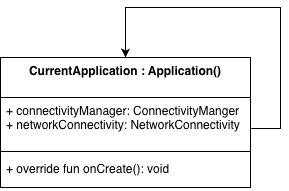

The diagram above was exported from draw.io. Its source (the exported page's mxGraphModel, read from the mxfile embedded in the PNG):
<mxGraphModel dx="280" dy="863" grid="1" gridSize="10" guides="1" tooltips="1" connect="1" arrows="1" fold="1" page="1" pageScale="1" pageWidth="827" pageHeight="1169" math="0" shadow="0">
  <root>
    <mxCell id="0" />
    <mxCell id="1" parent="0" />
    <mxCell id="sVUxLIZhc849FPdF4uqW-1" value="CurrentApplication : Application()" style="swimlane;fontStyle=1;align=center;verticalAlign=top;childLayout=stackLayout;horizontal=1;startSize=40;horizontalStack=0;resizeParent=1;resizeParentMax=0;resizeLast=0;collapsible=1;marginBottom=0;whiteSpace=wrap;html=1;" vertex="1" parent="1">
      <mxGeometry x="160" y="360" width="250" height="130" as="geometry" />
    </mxCell>
    <mxCell id="sVUxLIZhc849FPdF4uqW-2" value="+ connectivityManager: ConnectivityManger&lt;div&gt;+ networkConnectivity: NetworkConnectivity&lt;/div&gt;" style="text;strokeColor=none;fillColor=none;align=left;verticalAlign=top;spacingLeft=4;spacingRight=4;overflow=hidden;rotatable=0;points=[[0,0.5],[1,0.5]];portConstraint=eastwest;whiteSpace=wrap;html=1;" vertex="1" parent="sVUxLIZhc849FPdF4uqW-1">
      <mxGeometry y="40" width="250" height="50" as="geometry" />
    </mxCell>
    <mxCell id="sVUxLIZhc849FPdF4uqW-3" value="" style="line;strokeWidth=1;fillColor=none;align=left;verticalAlign=middle;spacingTop=-1;spacingLeft=3;spacingRight=3;rotatable=0;labelPosition=right;points=[];portConstraint=eastwest;strokeColor=inherit;" vertex="1" parent="sVUxLIZhc849FPdF4uqW-1">
      <mxGeometry y="90" width="250" height="8" as="geometry" />
    </mxCell>
    <mxCell id="sVUxLIZhc849FPdF4uqW-4" value="+ override fun onCreate(): void" style="text;strokeColor=none;fillColor=none;align=left;verticalAlign=top;spacingLeft=4;spacingRight=4;overflow=hidden;rotatable=0;points=[[0,0.5],[1,0.5]];portConstraint=eastwest;whiteSpace=wrap;html=1;" vertex="1" parent="sVUxLIZhc849FPdF4uqW-1">
      <mxGeometry y="98" width="250" height="32" as="geometry" />
    </mxCell>
    <mxCell id="sVUxLIZhc849FPdF4uqW-6" value="" style="endArrow=classic;html=1;rounded=0;entryX=0.5;entryY=0;entryDx=0;entryDy=0;exitX=1.003;exitY=0.621;exitDx=0;exitDy=0;exitPerimeter=0;" edge="1" parent="sVUxLIZhc849FPdF4uqW-1" source="sVUxLIZhc849FPdF4uqW-2" target="sVUxLIZhc849FPdF4uqW-1">
      <mxGeometry width="50" height="50" relative="1" as="geometry">
        <mxPoint x="190" y="90" as="sourcePoint" />
        <mxPoint x="240" y="40" as="targetPoint" />
        <Array as="points">
          <mxPoint x="280" y="71" />
          <mxPoint x="280" y="-50" />
          <mxPoint x="125" y="-50" />
        </Array>
      </mxGeometry>
    </mxCell>
  </root>
</mxGraphModel>